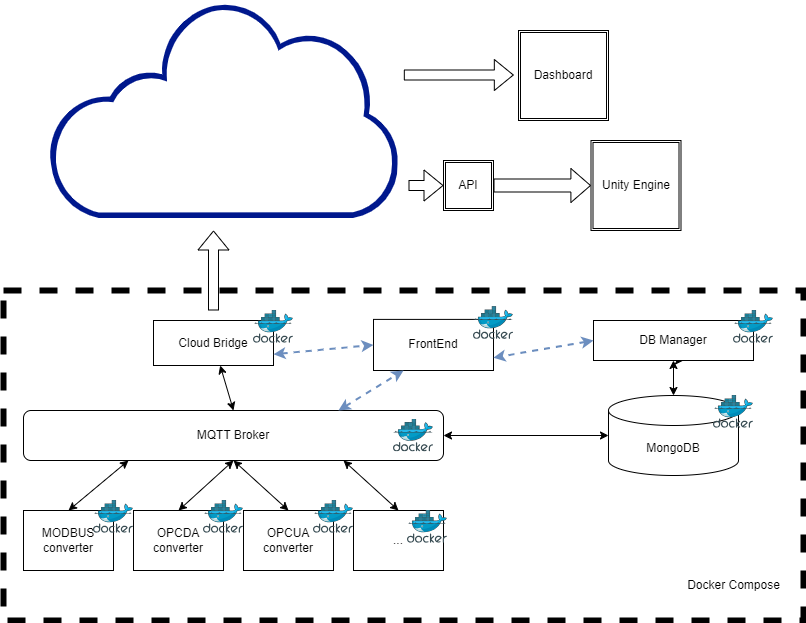

The diagram above was exported from draw.io. Its source (the exported page's mxGraphModel, read from the mxfile embedded in the PNG):
<mxGraphModel dx="1050" dy="534" grid="1" gridSize="10" guides="1" tooltips="1" connect="1" arrows="1" fold="1" page="1" pageScale="1" pageWidth="827" pageHeight="1169" math="0" shadow="0">
  <root>
    <mxCell id="0" />
    <mxCell id="1" parent="0" />
    <mxCell id="7Npt1wdLBXmJ5ymIumH4-31" value="" style="rounded=0;whiteSpace=wrap;html=1;fillColor=none;dashed=1;strokeWidth=6;" parent="1" vertex="1">
      <mxGeometry x="10" y="310" width="800" height="330" as="geometry" />
    </mxCell>
    <mxCell id="7Npt1wdLBXmJ5ymIumH4-1" value="OPCDA converter" style="rounded=0;whiteSpace=wrap;html=1;" parent="1" vertex="1">
      <mxGeometry x="140" y="530" width="90" height="60" as="geometry" />
    </mxCell>
    <mxCell id="7Npt1wdLBXmJ5ymIumH4-3" value="MQTT Broker" style="rounded=1;whiteSpace=wrap;html=1;" parent="1" vertex="1">
      <mxGeometry x="30" y="430" width="420" height="50" as="geometry" />
    </mxCell>
    <mxCell id="7Npt1wdLBXmJ5ymIumH4-4" value="MODBUS converter" style="rounded=0;whiteSpace=wrap;html=1;" parent="1" vertex="1">
      <mxGeometry x="30" y="530" width="90" height="60" as="geometry" />
    </mxCell>
    <mxCell id="7Npt1wdLBXmJ5ymIumH4-5" value="OPCUA converter" style="rounded=0;whiteSpace=wrap;html=1;" parent="1" vertex="1">
      <mxGeometry x="250" y="530" width="90" height="60" as="geometry" />
    </mxCell>
    <mxCell id="7Npt1wdLBXmJ5ymIumH4-6" value="..." style="rounded=0;whiteSpace=wrap;html=1;" parent="1" vertex="1">
      <mxGeometry x="360" y="530" width="90" height="60" as="geometry" />
    </mxCell>
    <mxCell id="7Npt1wdLBXmJ5ymIumH4-7" value="MongoDB" style="shape=cylinder3;whiteSpace=wrap;html=1;boundedLbl=1;backgroundOutline=1;size=15;" parent="1" vertex="1">
      <mxGeometry x="615" y="415" width="130" height="80" as="geometry" />
    </mxCell>
    <mxCell id="7Npt1wdLBXmJ5ymIumH4-9" value="Cloud Bridge" style="rounded=0;whiteSpace=wrap;html=1;" parent="1" vertex="1">
      <mxGeometry x="160" y="340" width="120" height="45" as="geometry" />
    </mxCell>
    <mxCell id="7Npt1wdLBXmJ5ymIumH4-11" style="edgeStyle=orthogonalEdgeStyle;rounded=0;orthogonalLoop=1;jettySize=auto;html=1;exitX=0.5;exitY=1;exitDx=0;exitDy=0;" parent="1" source="7Npt1wdLBXmJ5ymIumH4-10" edge="1">
      <mxGeometry relative="1" as="geometry">
        <mxPoint x="690" y="380" as="targetPoint" />
      </mxGeometry>
    </mxCell>
    <mxCell id="7Npt1wdLBXmJ5ymIumH4-10" value="DB Manager" style="rounded=0;whiteSpace=wrap;html=1;" parent="1" vertex="1">
      <mxGeometry x="600" y="340" width="160" height="40" as="geometry" />
    </mxCell>
    <mxCell id="7Npt1wdLBXmJ5ymIumH4-12" value="" style="image;sketch=0;aspect=fixed;html=1;points=[];align=center;fontSize=12;image=img/lib/mscae/Docker.svg;" parent="1" vertex="1">
      <mxGeometry x="210" y="520" width="40" height="32.8" as="geometry" />
    </mxCell>
    <mxCell id="7Npt1wdLBXmJ5ymIumH4-13" value="" style="image;sketch=0;aspect=fixed;html=1;points=[];align=center;fontSize=12;image=img/lib/mscae/Docker.svg;" parent="1" vertex="1">
      <mxGeometry x="400" y="438.6" width="40" height="32.8" as="geometry" />
    </mxCell>
    <mxCell id="7Npt1wdLBXmJ5ymIumH4-14" value="" style="image;sketch=0;aspect=fixed;html=1;points=[];align=center;fontSize=12;image=img/lib/mscae/Docker.svg;" parent="1" vertex="1">
      <mxGeometry x="414" y="530" width="40" height="32.8" as="geometry" />
    </mxCell>
    <mxCell id="7Npt1wdLBXmJ5ymIumH4-15" value="" style="image;sketch=0;aspect=fixed;html=1;points=[];align=center;fontSize=12;image=img/lib/mscae/Docker.svg;" parent="1" vertex="1">
      <mxGeometry x="320" y="520" width="40" height="32.8" as="geometry" />
    </mxCell>
    <mxCell id="7Npt1wdLBXmJ5ymIumH4-16" value="" style="image;sketch=0;aspect=fixed;html=1;points=[];align=center;fontSize=12;image=img/lib/mscae/Docker.svg;" parent="1" vertex="1">
      <mxGeometry x="100" y="520" width="40" height="32.8" as="geometry" />
    </mxCell>
    <mxCell id="7Npt1wdLBXmJ5ymIumH4-17" value="" style="image;sketch=0;aspect=fixed;html=1;points=[];align=center;fontSize=12;image=img/lib/mscae/Docker.svg;" parent="1" vertex="1">
      <mxGeometry x="260" y="330" width="40" height="32.8" as="geometry" />
    </mxCell>
    <mxCell id="7Npt1wdLBXmJ5ymIumH4-18" value="" style="image;sketch=0;aspect=fixed;html=1;points=[];align=center;fontSize=12;image=img/lib/mscae/Docker.svg;" parent="1" vertex="1">
      <mxGeometry x="720" y="415" width="40" height="32.8" as="geometry" />
    </mxCell>
    <mxCell id="7Npt1wdLBXmJ5ymIumH4-19" value="" style="image;sketch=0;aspect=fixed;html=1;points=[];align=center;fontSize=12;image=img/lib/mscae/Docker.svg;" parent="1" vertex="1">
      <mxGeometry x="740" y="330" width="40" height="32.8" as="geometry" />
    </mxCell>
    <mxCell id="7Npt1wdLBXmJ5ymIumH4-20" value="" style="sketch=0;aspect=fixed;pointerEvents=1;shadow=0;dashed=0;html=1;strokeColor=none;labelPosition=center;verticalLabelPosition=bottom;verticalAlign=top;align=center;fillColor=#00188D;shape=mxgraph.mscae.enterprise.internet_hollow" parent="1" vertex="1">
      <mxGeometry x="54.67" y="20" width="350.65" height="217.4" as="geometry" />
    </mxCell>
    <mxCell id="7Npt1wdLBXmJ5ymIumH4-24" value="FrontEnd" style="rounded=0;whiteSpace=wrap;html=1;" parent="1" vertex="1">
      <mxGeometry x="380" y="338.9" width="120" height="51.1" as="geometry" />
    </mxCell>
    <mxCell id="7Npt1wdLBXmJ5ymIumH4-25" value="" style="image;sketch=0;aspect=fixed;html=1;points=[];align=center;fontSize=12;image=img/lib/mscae/Docker.svg;" parent="1" vertex="1">
      <mxGeometry x="480" y="326.09999999999997" width="40" height="32.8" as="geometry" />
    </mxCell>
    <mxCell id="7Npt1wdLBXmJ5ymIumH4-26" value="Dashboard" style="shape=ext;double=1;whiteSpace=wrap;html=1;aspect=fixed;" parent="1" vertex="1">
      <mxGeometry x="525" y="50" width="90" height="90" as="geometry" />
    </mxCell>
    <mxCell id="7Npt1wdLBXmJ5ymIumH4-27" value="Unity Engine" style="shape=ext;double=1;whiteSpace=wrap;html=1;aspect=fixed;" parent="1" vertex="1">
      <mxGeometry x="597.5" y="160" width="90" height="90" as="geometry" />
    </mxCell>
    <mxCell id="7Npt1wdLBXmJ5ymIumH4-28" value="" style="shape=flexArrow;endArrow=classic;html=1;rounded=0;entryX=0;entryY=0.5;entryDx=0;entryDy=0;" parent="1" target="7kdsMO98y5sn18G8m-w_-2" edge="1">
      <mxGeometry width="50" height="50" relative="1" as="geometry">
        <mxPoint x="415" y="205" as="sourcePoint" />
        <mxPoint x="465" y="150" as="targetPoint" />
      </mxGeometry>
    </mxCell>
    <mxCell id="7Npt1wdLBXmJ5ymIumH4-29" value="" style="shape=flexArrow;endArrow=classic;html=1;rounded=0;entryX=0;entryY=0.5;entryDx=0;entryDy=0;" parent="1" edge="1">
      <mxGeometry width="50" height="50" relative="1" as="geometry">
        <mxPoint x="410.32" y="94.5" as="sourcePoint" />
        <mxPoint x="520.32" y="94.5" as="targetPoint" />
      </mxGeometry>
    </mxCell>
    <mxCell id="7Npt1wdLBXmJ5ymIumH4-33" value="" style="endArrow=classic;startArrow=classic;html=1;rounded=0;exitX=0.5;exitY=0;exitDx=0;exitDy=0;" parent="1" source="7Npt1wdLBXmJ5ymIumH4-6" edge="1">
      <mxGeometry width="50" height="50" relative="1" as="geometry">
        <mxPoint x="390" y="520" as="sourcePoint" />
        <mxPoint x="350" y="480" as="targetPoint" />
      </mxGeometry>
    </mxCell>
    <mxCell id="7Npt1wdLBXmJ5ymIumH4-34" value="" style="endArrow=classic;startArrow=classic;html=1;rounded=0;exitX=0.5;exitY=0;exitDx=0;exitDy=0;entryX=0.5;entryY=1;entryDx=0;entryDy=0;" parent="1" source="7Npt1wdLBXmJ5ymIumH4-1" target="7Npt1wdLBXmJ5ymIumH4-3" edge="1">
      <mxGeometry width="50" height="50" relative="1" as="geometry">
        <mxPoint x="415" y="540" as="sourcePoint" />
        <mxPoint x="360" y="490" as="targetPoint" />
      </mxGeometry>
    </mxCell>
    <mxCell id="7Npt1wdLBXmJ5ymIumH4-35" value="" style="endArrow=classic;startArrow=classic;html=1;rounded=0;exitX=0.5;exitY=0;exitDx=0;exitDy=0;entryX=0.5;entryY=1;entryDx=0;entryDy=0;" parent="1" source="7Npt1wdLBXmJ5ymIumH4-5" target="7Npt1wdLBXmJ5ymIumH4-3" edge="1">
      <mxGeometry width="50" height="50" relative="1" as="geometry">
        <mxPoint x="300" y="530" as="sourcePoint" />
        <mxPoint x="250" y="480" as="targetPoint" />
      </mxGeometry>
    </mxCell>
    <mxCell id="7Npt1wdLBXmJ5ymIumH4-36" value="" style="endArrow=classic;startArrow=classic;html=1;rounded=0;exitX=0.5;exitY=0;exitDx=0;exitDy=0;entryX=0.25;entryY=1;entryDx=0;entryDy=0;" parent="1" source="7Npt1wdLBXmJ5ymIumH4-4" target="7Npt1wdLBXmJ5ymIumH4-3" edge="1">
      <mxGeometry width="50" height="50" relative="1" as="geometry">
        <mxPoint x="435" y="560" as="sourcePoint" />
        <mxPoint x="380" y="510" as="targetPoint" />
      </mxGeometry>
    </mxCell>
    <mxCell id="7Npt1wdLBXmJ5ymIumH4-37" value="" style="endArrow=classic;startArrow=classic;html=1;rounded=0;entryX=0.5;entryY=0;entryDx=0;entryDy=0;" parent="1" source="7Npt1wdLBXmJ5ymIumH4-9" target="7Npt1wdLBXmJ5ymIumH4-3" edge="1">
      <mxGeometry width="50" height="50" relative="1" as="geometry">
        <mxPoint x="85" y="540" as="sourcePoint" />
        <mxPoint x="145" y="490" as="targetPoint" />
      </mxGeometry>
    </mxCell>
    <mxCell id="7Npt1wdLBXmJ5ymIumH4-38" value="" style="endArrow=classic;startArrow=classic;html=1;rounded=0;entryX=0.25;entryY=1;entryDx=0;entryDy=0;exitX=0.75;exitY=0;exitDx=0;exitDy=0;dashed=1;strokeWidth=2;fillColor=#dae8fc;strokeColor=#6c8ebf;" parent="1" source="7Npt1wdLBXmJ5ymIumH4-3" target="7Npt1wdLBXmJ5ymIumH4-24" edge="1">
      <mxGeometry width="50" height="50" relative="1" as="geometry">
        <mxPoint x="237" y="395" as="sourcePoint" />
        <mxPoint x="250" y="440" as="targetPoint" />
      </mxGeometry>
    </mxCell>
    <mxCell id="7Npt1wdLBXmJ5ymIumH4-39" value="" style="endArrow=classic;startArrow=classic;html=1;rounded=0;exitX=1;exitY=0.75;exitDx=0;exitDy=0;entryX=0;entryY=0.5;entryDx=0;entryDy=0;dashed=1;strokeWidth=2;fillColor=#dae8fc;strokeColor=#6c8ebf;" parent="1" source="7Npt1wdLBXmJ5ymIumH4-9" target="7Npt1wdLBXmJ5ymIumH4-24" edge="1">
      <mxGeometry width="50" height="50" relative="1" as="geometry">
        <mxPoint x="355" y="440" as="sourcePoint" />
        <mxPoint x="390" y="374" as="targetPoint" />
      </mxGeometry>
    </mxCell>
    <mxCell id="7Npt1wdLBXmJ5ymIumH4-40" value="" style="endArrow=classic;startArrow=classic;html=1;rounded=0;exitX=0;exitY=0.5;exitDx=0;exitDy=0;entryX=1;entryY=0.75;entryDx=0;entryDy=0;dashed=1;strokeWidth=2;fillColor=#dae8fc;strokeColor=#6c8ebf;" parent="1" source="7Npt1wdLBXmJ5ymIumH4-10" target="7Npt1wdLBXmJ5ymIumH4-24" edge="1">
      <mxGeometry width="50" height="50" relative="1" as="geometry">
        <mxPoint x="290" y="384" as="sourcePoint" />
        <mxPoint x="390" y="374" as="targetPoint" />
      </mxGeometry>
    </mxCell>
    <mxCell id="7Npt1wdLBXmJ5ymIumH4-41" value="" style="endArrow=classic;startArrow=classic;html=1;rounded=0;entryX=1;entryY=0.5;entryDx=0;entryDy=0;exitX=0;exitY=0.5;exitDx=0;exitDy=0;exitPerimeter=0;" parent="1" source="7Npt1wdLBXmJ5ymIumH4-7" target="7Npt1wdLBXmJ5ymIumH4-3" edge="1">
      <mxGeometry width="50" height="50" relative="1" as="geometry">
        <mxPoint x="610" y="370" as="sourcePoint" />
        <mxPoint x="510" y="387" as="targetPoint" />
      </mxGeometry>
    </mxCell>
    <mxCell id="7Npt1wdLBXmJ5ymIumH4-42" value="" style="endArrow=classic;startArrow=classic;html=1;rounded=0;exitX=0.5;exitY=0;exitDx=0;exitDy=0;entryX=0.5;entryY=1;entryDx=0;entryDy=0;exitPerimeter=0;" parent="1" source="7Npt1wdLBXmJ5ymIumH4-7" target="7Npt1wdLBXmJ5ymIumH4-10" edge="1">
      <mxGeometry width="50" height="50" relative="1" as="geometry">
        <mxPoint x="630" y="450" as="sourcePoint" />
        <mxPoint x="460" y="465" as="targetPoint" />
      </mxGeometry>
    </mxCell>
    <mxCell id="7Npt1wdLBXmJ5ymIumH4-43" value="" style="shape=flexArrow;endArrow=classic;html=1;rounded=0;" parent="1" edge="1">
      <mxGeometry width="50" height="50" relative="1" as="geometry">
        <mxPoint x="220" y="330" as="sourcePoint" />
        <mxPoint x="220" y="250" as="targetPoint" />
      </mxGeometry>
    </mxCell>
    <mxCell id="7Npt1wdLBXmJ5ymIumH4-44" value="Docker Compose" style="text;html=1;strokeColor=none;fillColor=none;align=center;verticalAlign=middle;whiteSpace=wrap;rounded=0;" parent="1" vertex="1">
      <mxGeometry x="687.5" y="590" width="105" height="30" as="geometry" />
    </mxCell>
    <mxCell id="7kdsMO98y5sn18G8m-w_-2" value="API" style="shape=ext;double=1;whiteSpace=wrap;html=1;aspect=fixed;" vertex="1" parent="1">
      <mxGeometry x="450" y="180" width="50" height="50" as="geometry" />
    </mxCell>
    <mxCell id="7kdsMO98y5sn18G8m-w_-4" value="" style="shape=flexArrow;endArrow=classic;html=1;rounded=0;entryX=0;entryY=0.5;entryDx=0;entryDy=0;width=13;endSize=6.2;exitX=1;exitY=0.5;exitDx=0;exitDy=0;" edge="1" parent="1" source="7kdsMO98y5sn18G8m-w_-2" target="7Npt1wdLBXmJ5ymIumH4-27">
      <mxGeometry width="50" height="50" relative="1" as="geometry">
        <mxPoint x="425" y="215" as="sourcePoint" />
        <mxPoint x="460" y="215" as="targetPoint" />
      </mxGeometry>
    </mxCell>
  </root>
</mxGraphModel>